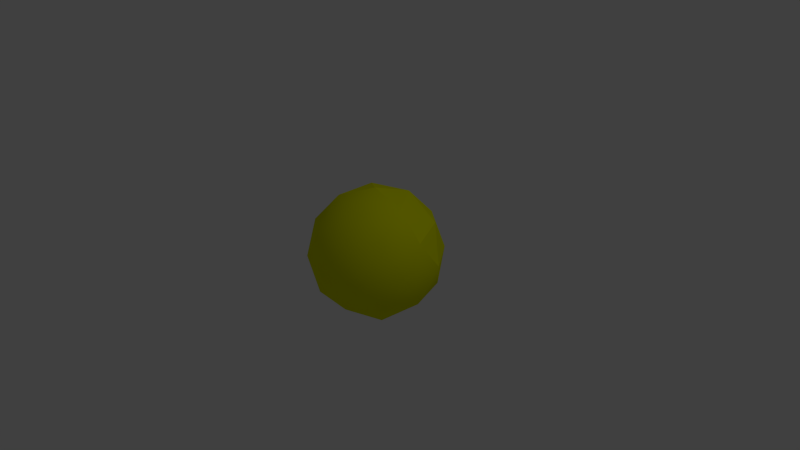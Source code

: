 # Source: sphere.blend  (saved by Blender 2.53.1; exported with 4.5.12 LTS)
import bpy
from mathutils import Matrix  # noqa: F401  (used for matrix-valued properties, if any)

bpy.ops.wm.read_factory_settings(use_empty=True)
scene = bpy.context.scene
scene.name = 'Scene'

# ---- collections
col_collection_1 = bpy.data.collections.new('Collection 1'); scene.collection.children.link(col_collection_1)

# ---- materials (node trees are filled in below, after node groups)
mat_material = bpy.data.materials.new('Material')
mat_material.alpha_threshold = 0.0
mat_material.use_transparent_shadow = False
mat_material.diffuse_color = (0.7542, 0.8, 0.0, 1.0)
mat_material.roughness = 0.5
mat_material.line_color = (0.0, 0.0, 0.0, 1.0)

# ---- material node trees

# ---- world
world_world = bpy.data.worlds.new('World'); scene.world = world_world
world_world.color = (0.05088, 0.05088, 0.05088)
world_world.use_sun_shadow = False
world_world.sun_shadow_jitter_overblur = 0.0
world_world.cycles.sampling_method = 'MANUAL'
world_world.cycles.sample_map_resolution = 256

# ---- cameras
cam_camera = bpy.data.cameras.new('Camera')
cam_camera.clip_end = 100.0
cam_camera.lens = 35.0
cam_camera.ortho_scale = 7.314
cam_camera.dof.focus_distance = 0.0
cam_camera.dof.aperture_fstop = 128.0

# ---- lights
light_lamp = bpy.data.lights.new('Lamp', 'POINT')
light_lamp.transmission_factor = 0.0
light_lamp.cutoff_distance = 30.0
light_lamp.energy = 100.0
light_lamp.shadow_buffer_clip_start = 1.001
light_lamp.shadow_soft_size = 1.0
light_lamp.shadow_maximum_resolution = 0.006
light_lamp.use_absolute_resolution = True
light_lamp.cycles.use_multiple_importance_sampling = False

# ---- meshes
me_cube = bpy.data.meshes.new('Cube')
me_cube.from_pydata([(0.0, 0.0, -1.0), (0.7236, -0.5257, -0.4472), (-0.2764, -0.8506, -0.4472), (-0.8944, 0.0, -0.4472), (-0.2764, 0.8506, -0.4472), (0.7236, 0.5257, -0.4472), (0.2764, -0.8506, 0.4472), (-0.7236, -0.5257, 0.4472), (-0.7236, 0.5257, 0.4472), (0.2764, 0.8506, 0.4472), (0.8944, 0.0, 0.4472), (0.0, 0.0, 1.0), (0.4253, -0.309, -0.8507), (-0.1625, -0.5, -0.8507), (0.2629, -0.809, -0.5257), (0.4253, 0.309, -0.8507), (0.8506, 0.0, -0.5257), (-0.5257, 0.0, -0.8507), (-0.6882, -0.5, -0.5257), (-0.1625, 0.5, -0.8507), (-0.6882, 0.5, -0.5257), (0.2629, 0.809, -0.5257), (0.9511, 0.309, 0.0), (0.9511, -0.309, 0.0), (0.5878, -0.809, 0.0), (0.0, -1.0, 0.0), (-0.5878, -0.809, 0.0), (-0.9511, -0.309, 0.0), (-0.9511, 0.309, 0.0), (-0.5878, 0.809, 0.0), (0.0, 1.0, 0.0), (0.5878, 0.809, 0.0), (0.6882, -0.5, 0.5257), (-0.2629, -0.809, 0.5257), (-0.8506, 0.0, 0.5257), (-0.2629, 0.809, 0.5257), (0.6882, 0.5, 0.5257), (0.5257, 0.0, 0.8507), (0.1625, -0.5, 0.8507), (-0.4253, -0.309, 0.8507), (-0.4253, 0.309, 0.8507), (0.1625, 0.5, 0.8507)], [], [(14, 12, 1), (12, 14, 13), (2, 13, 14), (13, 0, 12), (16, 1, 12), (12, 15, 16), (5, 16, 15), (12, 0, 15), (18, 13, 2), (13, 18, 17), (3, 17, 18), (17, 0, 13), (20, 17, 3), (17, 20, 19), (4, 19, 20), (19, 0, 17), (21, 19, 4), (19, 21, 15), (5, 15, 21), (15, 0, 19), (23, 1, 16), (16, 22, 23), (10, 23, 22), (22, 16, 5), (25, 2, 14), (14, 24, 25), (6, 25, 24), (24, 14, 1), (27, 3, 18), (18, 26, 27), (7, 27, 26), (26, 18, 2), (29, 4, 20), (20, 28, 29), (8, 29, 28), (28, 20, 3), (31, 5, 21), (21, 30, 31), (9, 31, 30), (30, 21, 4), (32, 23, 10), (23, 32, 24), (6, 24, 32), (24, 1, 23), (33, 25, 6), (25, 33, 26), (7, 26, 33), (26, 2, 25), (34, 27, 7), (27, 34, 28), (8, 28, 34), (28, 3, 27), (35, 29, 8), (29, 35, 30), (9, 30, 35), (30, 4, 29), (36, 31, 9), (31, 36, 22), (10, 22, 36), (22, 5, 31), (38, 6, 32), (32, 37, 38), (11, 38, 37), (37, 32, 10), (39, 7, 33), (33, 38, 39), (11, 39, 38), (38, 33, 6), (40, 8, 34), (34, 39, 40), (11, 40, 39), (39, 34, 7), (41, 9, 35), (35, 40, 41), (11, 41, 40), (40, 35, 8), (37, 10, 36), (36, 41, 37), (11, 37, 41), (41, 36, 9)])
me_cube.polygons.foreach_set('use_smooth', [1, 1, 1, 1, 1, 1, 1, 1, 1, 1, 1, 1, 0, 0, 0, 0, 0, 0, 0, 0, 1, 1, 1, 1, 1, 1, 1, 1, 1, 1, 1, 1, 0, 0, 0, 0, 0, 0, 0, 0, 1, 1, 1, 1, 1, 1, 1, 1, 1, 0, 0, 0, 0, 0, 0, 0, 0, 0, 0, 0, 1, 1, 1, 1, 1, 1, 1, 1, 0, 0, 0, 1, 0, 0, 0, 0, 0, 0, 0, 0])
_uv = me_cube.uv_layers.new(name='UVTex')
_uv.uv.foreach_set('vector', [0.5854, 0.5452, 0.5286, 0.6837, 0.4645, 0.5513, 0.5286, 0.6837, 0.5854, 0.5452, 0.6539, 0.7154, 0.4463, 0.4354, 0.5414, 0.5257, 0.4089, 0.5258, 0.6539, 0.7154, 0.581, 0.8408, 0.5286, 0.6837, 0.3883, 0.6836, 0.4645, 0.5513, 0.5286, 0.6837, 0.5286, 0.6837, 0.4568, 0.8537, 0.3883, 0.6836, 0.3424, 0.8405, 0.3883, 0.6836, 0.4568, 0.8537, 0.5286, 0.6837, 0.581, 0.8408, 0.4568, 0.8537, 0.5569, 0.3662, 0.5414, 0.5257, 0.4463, 0.4354, 0.5414, 0.5257, 0.5569, 0.3662, 0.6641, 0.4269, 0.6552, 0.2675, 0.6641, 0.4269, 0.5569, 0.3662, 0.6596, 0.9049, 0.581, 0.8408, 0.6539, 0.7154, 0.8746, 0.6858, 0.9375, 0.5524, 0.9886, 0.7049, 0.9375, 0.5524, 0.8746, 0.6858, 0.7974, 0.545, 0.7502, 0.6923, 0.7974, 0.545, 0.8746, 0.6858, 0.5377, 0.9904, 0.581, 0.8408, 0.6596, 0.9049, 0.6733, 0.6241, 0.7974, 0.545, 0.7502, 0.6923, 0.5377, 0.9904, 0.3975, 0.9903, 0.4568, 0.8537, 0.3424, 0.8405, 0.4568, 0.8537, 0.3975, 0.9903, 0.4568, 0.8537, 0.581, 0.8408, 0.5377, 0.9904, 0.3585, 0.545, 0.4645, 0.5513, 0.3883, 0.6836, 0.13, 0.009569, 0.1142, 0.169, 0.007119, 0.108, 0.01582, 0.2675, 0.007119, 0.108, 0.1142, 0.169, 0.1142, 0.169, 0.13, 0.009569, 0.2249, 0.1001, 0.3425, 0.3665, 0.4463, 0.4354, 0.4089, 0.5258, 0.9287, 0.5257, 0.8681, 0.3902, 0.9925, 0.3521, 0.9163, 0.2305, 0.9925, 0.3521, 0.8681, 0.3902, 0.8681, 0.3902, 0.9287, 0.5257, 0.8077, 0.5258, 0.5567, 0.169, 0.6552, 0.2675, 0.5569, 0.3662, 0.5569, 0.3662, 0.434, 0.2678, 0.5567, 0.169, 0.4461, 0.1001, 0.5567, 0.169, 0.434, 0.2678, 0.434, 0.2678, 0.5569, 0.3662, 0.4463, 0.4354, 0.7983, 0.8519, 0.7502, 0.6923, 0.8746, 0.6858, 0.8746, 0.6858, 0.9385, 0.8593, 0.7983, 0.8519, 0.8588, 0.9876, 0.7983, 0.8519, 0.9385, 0.8593, 0.9385, 0.8593, 0.8746, 0.6858, 0.9886, 0.7049, 0.237, 0.2678, 0.2249, 0.1001, 0.3286, 0.1693, 0.3286, 0.1693, 0.3285, 0.3665, 0.237, 0.2678, 0.2246, 0.4354, 0.237, 0.2678, 0.3285, 0.3665, 0.6739, 0.8139, 0.6733, 0.6241, 0.7502, 0.6923, 0.7918, 0.224, 0.728, 0.3976, 0.6779, 0.2431, 0.728, 0.3976, 0.7918, 0.224, 0.8681, 0.3902, 0.9163, 0.2305, 0.8681, 0.3902, 0.7918, 0.224, 0.8681, 0.3902, 0.8077, 0.5258, 0.728, 0.3976, 0.9931, 0.1624, 0.9925, 0.3521, 0.9163, 0.2305, 0.3425, 0.3665, 0.3424, 0.1693, 0.434, 0.2678, 0.4461, 0.1001, 0.434, 0.2678, 0.3424, 0.1693, 0.434, 0.2678, 0.4463, 0.4354, 0.3425, 0.3665, 0.541, 0.009569, 0.5567, 0.169, 0.4461, 0.1001, 0.5567, 0.169, 0.541, 0.009569, 0.6639, 0.108, 0.2065, 0.5513, 0.3125, 0.545, 0.2827, 0.6836, 0.6639, 0.108, 0.6552, 0.2675, 0.5567, 0.169, 0.7378, 0.9874, 0.7983, 0.8519, 0.8588, 0.9876, 0.7983, 0.8519, 0.7378, 0.9874, 0.6739, 0.8139, 0.2246, 0.4354, 0.3285, 0.3665, 0.2621, 0.5258, 0.6739, 0.8139, 0.7502, 0.6923, 0.7983, 0.8519, 0.1141, 0.3662, 0.237, 0.2678, 0.2246, 0.4354, 0.237, 0.2678, 0.1141, 0.3662, 0.1142, 0.169, 0.01582, 0.2675, 0.1142, 0.169, 0.1141, 0.3662, 0.1142, 0.169, 0.2249, 0.1001, 0.237, 0.2678, 0.8691, 0.08323, 0.9163, 0.2305, 0.7918, 0.224, 0.7918, 0.224, 0.7289, 0.09064, 0.8691, 0.08323, 0.09, 0.8408, 0.1332, 0.9904, 0.01141, 0.9049, 0.7289, 0.09064, 0.7918, 0.224, 0.6779, 0.2431, 0.2142, 0.8537, 0.3286, 0.8405, 0.2735, 0.9903, 0.2735, 0.9903, 0.1332, 0.9904, 0.2142, 0.8537, 0.09, 0.8408, 0.2142, 0.8537, 0.1332, 0.9904, 0.8691, 0.08323, 0.9931, 0.1624, 0.9163, 0.2305, 0.1424, 0.6837, 0.2065, 0.5513, 0.2827, 0.6836, 0.2827, 0.6836, 0.2142, 0.8537, 0.1424, 0.6837, 0.09, 0.8408, 0.1424, 0.6837, 0.2142, 0.8537, 0.2142, 0.8537, 0.2827, 0.6836, 0.3286, 0.8405, 0.1296, 0.5257, 0.2246, 0.4354, 0.2621, 0.5258, 0.08554, 0.5452, 0.1424, 0.6837, 0.01708, 0.7154, 0.09, 0.8408, 0.01708, 0.7154, 0.1424, 0.6837, 0.1424, 0.6837, 0.08554, 0.5452, 0.2065, 0.5513, 0.006884, 0.4269, 0.01582, 0.2675, 0.1141, 0.3662, 0.1141, 0.3662, 0.1296, 0.5257, 0.006884, 0.4269, 0.09, 0.8408, 0.01141, 0.9049, 0.01708, 0.7154, 0.1296, 0.5257, 0.1141, 0.3662, 0.2246, 0.4354])
me_cube.materials.append(mat_material)
me_cube.use_remesh_preserve_volume = False
me_cube.use_remesh_preserve_attributes = False
me_cube.use_mirror_vertex_groups = False
me_cube.update()

# ---- objects
ob_cube = bpy.data.objects.new('Cube', me_cube)
ob_lamp = bpy.data.objects.new('Lamp', light_lamp)
ob_camera = bpy.data.objects.new('Camera', cam_camera)

# ---- transforms, parenting, visibility, modifiers, constraints
ob_cube.location = (0.0, 0.0, 0.0)
ob_cube.lock_rotations_4d = False
ob_cube.empty_display_type = 'ARROWS'
ob_cube.lineart.crease_threshold = 0.0
ob_lamp.location = (4.076, 1.005, 5.904)
ob_lamp.rotation_euler = (0.6503, 0.05522, 1.866)
ob_lamp.lock_rotations_4d = False
ob_lamp.empty_display_type = 'ARROWS'
ob_lamp.color = (0.0, 0.0, 0.0, 0.0)
ob_lamp.lineart.crease_threshold = 0.0
ob_camera.location = (7.481, -6.508, 5.344)
ob_camera.rotation_euler = (1.109, 0.01082, 0.8149)
ob_camera.lock_rotations_4d = False
ob_camera.empty_display_type = 'ARROWS'
ob_camera.color = (0.0, 0.0, 0.0, 0.0)
ob_camera.display_type = 'WIRE'
ob_camera.lineart.crease_threshold = 0.0

# ---- collection membership
col_collection_1.objects.link(ob_cube)
col_collection_1.objects.link(ob_lamp)
col_collection_1.objects.link(ob_camera)

# ---- scene / render settings (as saved in the file)
scene.camera = ob_camera
scene.frame_start = 1; scene.frame_end = 250; scene.frame_set(1)
scene.render.engine = 'BLENDER_EEVEE_NEXT'
scene.render.image_settings.color_mode = 'RGB'
scene.render.image_settings.compression = 90
scene.render.resolution_percentage = 50
scene.render.dither_intensity = 0.0
scene.render.bake_margin = 6
scene.render.bake_bias = 0.0
scene.cycles.use_denoising = False
scene.cycles.samples = 10
scene.cycles.sampling_pattern = 'TABULATED_SOBOL'
scene.cycles.light_sampling_threshold = 0.0
scene.cycles.use_adaptive_sampling = False
scene.cycles.use_light_tree = False
scene.cycles.blur_glossy = 0.0
scene.cycles.volume_bounces = 1
scene.cycles.pixel_filter_type = 'GAUSSIAN'
scene.cycles.sample_clamp_indirect = 0.0
scene.view_settings.view_transform = 'Standard'
bpy.context.view_layer.update()
